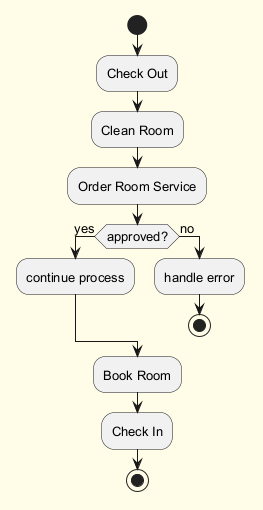

The diagram above was rendered by PlantUML. Its source (embedded in the PNG):
@startuml
skinparam backgroundColor #FFFDE7
skinparam classBackgroundColor #FFF9C4
skinparam classBorderColor #F57F17
skinparam defaultFontSize 13
start
:Check Out;
:Clean Room;
:Order Room Service;
if (approved?) then (yes)
:continue process;
else (no)
:handle error;
stop
endif
:Book Room;
:Check In;
stop
@enduml